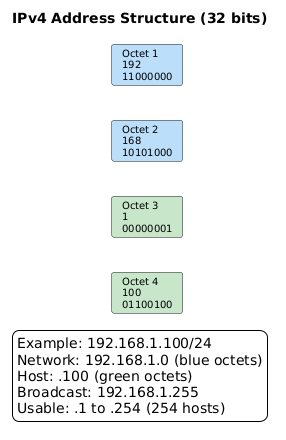

The diagram above was rendered by PlantUML. Its source (embedded in the PNG):
@startuml
skinparam backgroundColor white
skinparam defaultFontName Arial
skinparam defaultFontSize 10
skinparam shadowing false
left to right direction
title IPv4 Address Structure (32 bits)

card "Octet 1\n192\n11000000" as o1 #BBDEFB
card "Octet 2\n168\n10101000" as o2 #BBDEFB
card "Octet 3\n1\n00000001" as o3 #C8E6C9
card "Octet 4\n100\n01100100" as o4 #C8E6C9

o1 -r[hidden]-> o2
o2 -r[hidden]-> o3
o3 -r[hidden]-> o4

legend bottom
Example: 192.168.1.100/24
Network: 192.168.1.0 (blue octets)
Host: .100 (green octets)
Broadcast: 192.168.1.255
Usable: .1 to .254 (254 hosts)
endlegend
@enduml